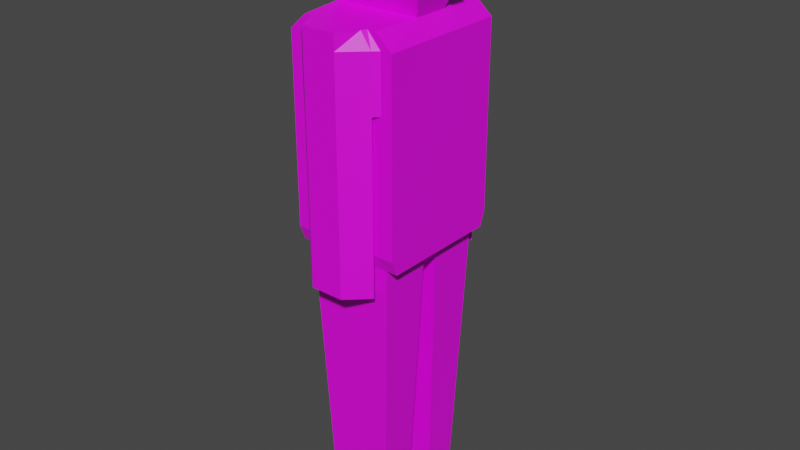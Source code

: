 # Source: customerph.blend  (saved by Blender 2.93.21; exported with 4.5.12 LTS)
import bpy
from mathutils import Matrix  # noqa: F401  (used for matrix-valued properties, if any)

bpy.ops.wm.read_factory_settings(use_empty=True)
scene = bpy.context.scene
scene.name = 'Scene'

# ---- collections
col_collection = bpy.data.collections.new('Collection'); scene.collection.children.link(col_collection)

# ---- images (referenced by path relative to the original .blend; pixels are not part of the script)
import os
ASSET_DIR = os.environ.get("B2B_ASSET_DIR", "")  # directory of the original .blend (textures are referenced by path, not embedded)
HERE = os.path.dirname(os.path.abspath(__file__))  # packed textures are extracted next to this script under _unpacked/

def load_image(name, relpath, width, height, colorspace="sRGB"):
    """Load a texture the original file referenced (path relative to the .blend, or extracted next to this script)."""
    p = next((c for c in (os.path.join(HERE, relpath), os.path.join(ASSET_DIR, relpath)) if relpath and os.path.exists(c)), "")
    if p:
        img = bpy.data.images.load(p, check_existing=True)
        img.name = name
    else:  # same state as the original file: an image datablock whose file is absent (Cycles renders it pink)
        img = bpy.data.images.new(name, width, height)
        img.source = "FILE"
        img.filepath = "//" + (relpath or name)
    img.colorspace_settings.name = colorspace
    return img
img_imphenziapalette_png = load_image('imphenziapalette.png', 'imphenziapalette.png', 1024, 1024, 'sRGB')

# ---- materials (node trees are filled in below, after node groups)
mat_material_001 = bpy.data.materials.new('Material.001')
mat_material_001.use_transparent_shadow = False

# ---- material node trees
mat_material_001.use_nodes = True; mat_material_001.node_tree.nodes.clear()
_N = mat_material_001.node_tree.nodes; _L = mat_material_001.node_tree.links
n0 = _N.new('ShaderNodeBsdfPrincipled'); n0.name = 'Principled BSDF'; n0.location = (10, 300)
n0.distribution = 'GGX'
n0.subsurface_method = 'BURLEY'
n0.inputs[3].default_value = 1.45
n0.inputs[27].default_value = (0.0, 0.0, 0.0, 1.0)
n0.inputs[28].default_value = 1.0
n1 = _N.new('ShaderNodeOutputMaterial'); n1.name = 'Material Output'; n1.location = (300, 300)
n2 = _N.new('ShaderNodeTexImage'); n2.name = 'Image Texture'; n2.location = (-285, 229)
n2.image = img_imphenziapalette_png
n2.interpolation = 'Closest'
_L.new(n0.outputs[0], n1.inputs[0])
_L.new(n2.outputs[0], n0.inputs[0])
n1.is_active_output = True

# ---- world
world_world = bpy.data.worlds.new('World'); scene.world = world_world
world_world.use_nodes = True; world_world.node_tree.nodes.clear()
_N = world_world.node_tree.nodes; _L = world_world.node_tree.links
n0 = _N.new('ShaderNodeOutputWorld'); n0.name = 'World Output'; n0.location = (300, 300)
n1 = _N.new('ShaderNodeBackground'); n1.name = 'Background'; n1.location = (10, 300)
n1.inputs[0].default_value = (0.05088, 0.05088, 0.05088, 1.0)
_L.new(n1.outputs[0], n0.inputs[0])
n0.is_active_output = True
world_world.color = (0.05088, 0.05088, 0.05088)
world_world.use_sun_shadow = False
world_world.sun_shadow_jitter_overblur = 0.0

# ---- meshes
me_cube_002 = bpy.data.meshes.new('Cube.002')
me_cube_002.from_pydata([(-1.0, 0.912, -0.7205), (-0.6912, 1.0, 1.0), (1.0, 0.912, -0.7205), (0.6903, 1.0, 1.0), (-0.8158, 0.0, 1.0), (0.7401, 0.0, 1.0), (-0.825, 0.2705, 1.0), (1.0, 0.5079, -0.7205), (-1.0, 0.5079, -0.7205), (0.7401, 0.2705, 1.0), (0.8735, 0.3965, 1.709), (-0.9016, 0.3965, 1.709), (0.7919, 0.912, -0.7205), (0.5465, 1.0, 1.0), (0.7919, 0.5081, -0.7205), (0.2875, 0.2705, 1.0), (0.3282, 0.3965, 1.709), (-0.7975, 0.912, -0.7205), (-0.7975, 0.5081, -0.7205), (-0.5513, 1.0, 1.0), (-0.2863, 0.2705, 1.0), (-0.2897, 0.3965, 1.709), (-1.0, 1.0, -0.6019), (1.0, 1.0, -0.6019), (1.0, 0.5079, -0.6019), (-1.0, 0.5079, -0.6019), (0.7919, 1.0, -0.6019), (-0.7975, 1.0, -0.6019), (-1.0, 1.0, 0.8794), (1.0, 1.0, 0.8794), (1.0, 0.5079, 0.8794), (-1.0, 0.5079, 0.8794), (0.7919, 1.0, 0.8794), (-0.7975, 1.0, 0.8794), (-1.0, 0.1226, -0.7205), (0.7401, 0.1145, 1.0), (-0.825, 0.1145, 1.0), (1.0, 0.1226, -0.7205), (0.8735, 0.1226, 1.709), (-0.9016, 0.1226, 1.709), (0.3282, 0.1226, 1.709), (0.7919, 0.1227, -0.7205), (-0.7975, 0.1227, -0.7205), (-0.2832, 0.1226, 1.709), (-1.0, 0.1226, -0.6019), (1.0, 0.1226, -0.6019), (-1.0, 0.1226, 0.8794), (1.0, 0.1226, 0.8794), (0.5861, 0.773, -2.99), (0.5861, 0.5103, -2.99), (-0.5917, 0.773, -2.99), (-0.5917, 0.5103, -2.99), (0.5861, 0.2596, -2.99), (-0.5917, 0.2596, -2.99), (1.0, 0.5079, 1.304), (-1.0, 0.5079, 1.304), (0.3901, 0.5079, 1.304), (-0.3178, 0.5079, 1.304), (-1.0, 0.1226, 1.304), (1.0, 0.1226, 1.304), (-1.0, 1.0, 0.439), (1.0, 1.0, 0.439), (1.0, 0.5079, 0.439), (-1.0, 0.5079, 0.439), (0.7919, 1.0, 0.439), (-0.7975, 1.0, 0.439), (1.0, 0.1226, 0.439), (-1.0, 0.1226, 0.439), (-0.3109, 1.375, 1.0), (0.3053, 1.375, 1.0), (0.3053, 1.375, 0.8794), (-0.3109, 1.375, 0.8794), (0.3053, 1.375, 0.439), (-0.3109, 1.375, 0.439), (0.4979, 1.076, 1.0), (-0.5028, 1.076, 1.0), (-0.6993, 1.076, 0.8794), (-0.6993, 1.076, 0.439), (0.6937, 1.076, 0.8794), (0.6937, 1.076, 0.439), (-0.3109, 1.375, -0.9159), (0.3053, 1.375, -0.9159), (-0.6993, 1.076, -0.9159), (0.6937, 1.076, -0.9159), (-1.0, -0.912, -0.7205), (-0.6912, -1.0, 1.0), (1.0, -0.912, -0.7205), (0.6903, -1.0, 1.0), (-1.0, 0.0, -0.7205), (1.0, 0.0, -0.7205), (-0.825, -0.2705, 1.0), (1.0, -0.5079, -0.7205), (-1.0, -0.5079, -0.7205), (0.7401, -0.2705, 1.0), (0.8735, -0.3965, 1.709), (0.8735, 0.0, 1.709), (-0.9016, 0.0, 1.709), (-0.9016, -0.3965, 1.709), (0.7919, -0.912, -0.7205), (0.5465, -1.0, 1.0), (0.7919, 0.0, -0.7205), (0.7919, -0.5081, -0.7205), (0.2875, -0.2705, 1.0), (0.3282, 0.0, 1.709), (0.3282, -0.3965, 1.709), (-0.7975, -0.912, -0.7205), (-0.7975, 0.0, -0.7205), (-0.7975, -0.5081, -0.7205), (-0.5513, -1.0, 1.0), (-0.2863, -0.2705, 1.0), (-0.2832, 0.0, 1.709), (-0.2897, -0.3965, 1.709), (-1.0, -1.0, -0.6019), (1.0, -1.0, -0.6019), (1.0, 0.0, -0.6019), (-1.0, 0.0, -0.6019), (1.0, -0.5079, -0.6019), (-1.0, -0.5079, -0.6019), (0.7919, -1.0, -0.6019), (-0.7975, -1.0, -0.6019), (-1.0, -1.0, 0.8794), (1.0, -1.0, 0.8794), (1.0, 0.0, 0.8794), (-1.0, 0.0, 0.8794), (1.0, -0.5079, 0.8794), (-1.0, -0.5079, 0.8794), (0.7919, -1.0, 0.8794), (-0.7975, -1.0, 0.8794), (-1.0, -0.1226, -0.7205), (0.7401, -0.1145, 1.0), (-0.825, -0.1145, 1.0), (1.0, -0.1226, -0.7205), (0.8735, -0.1226, 1.709), (-0.9016, -0.1226, 1.709), (0.3282, -0.1226, 1.709), (0.7919, -0.1227, -0.7205), (-0.7975, -0.1227, -0.7205), (-0.2832, -0.1226, 1.709), (-1.0, -0.1226, -0.6019), (1.0, -0.1226, -0.6019), (-1.0, -0.1226, 0.8794), (1.0, -0.1226, 0.8794), (0.5861, -0.773, -2.99), (0.5861, -0.5103, -2.99), (-0.5917, -0.773, -2.99), (-0.5917, -0.5103, -2.99), (0.5861, -0.2596, -2.99), (-0.5917, -0.2596, -2.99), (1.0, 0.0, 1.304), (-1.0, 0.0, 1.304), (1.0, -0.5079, 1.304), (-1.0, -0.5079, 1.304), (0.3901, -0.5079, 1.304), (-0.3178, -0.5079, 1.304), (-1.0, -0.1226, 1.304), (1.0, -0.1226, 1.304), (-1.0, -1.0, 0.439), (1.0, -1.0, 0.439), (1.0, 0.0, 0.439), (-1.0, 0.0, 0.439), (1.0, -0.5079, 0.439), (-1.0, -0.5079, 0.439), (0.7919, -1.0, 0.439), (-0.7975, -1.0, 0.439), (1.0, -0.1226, 0.439), (-1.0, -0.1226, 0.439), (-0.3109, -1.375, 1.0), (0.3053, -1.375, 1.0), (0.3053, -1.375, 0.8794), (-0.3109, -1.375, 0.8794), (0.3053, -1.375, 0.439), (-0.3109, -1.375, 0.439), (0.4979, -1.076, 1.0), (-0.5028, -1.076, 1.0), (-0.6993, -1.076, 0.8794), (-0.6993, -1.076, 0.439), (0.6937, -1.076, 0.8794), (0.6937, -1.076, 0.439), (-0.3109, -1.375, -0.9159), (0.3053, -1.375, -0.9159), (-0.6993, -1.076, -0.9159), (0.6937, -1.076, -0.9159), (0.9726, 0.0, 1.392), (0.9726, 0.4838, 1.392), (-0.9787, 0.4838, 1.392), (0.3767, 0.4838, 1.392), (-0.3117, 0.4838, 1.392), (-0.9787, 0.1226, 1.392), (0.9726, 0.1226, 1.392), (-0.9787, 0.0, 1.392), (0.9726, -0.4838, 1.392), (-0.9787, -0.4838, 1.392), (0.3767, -0.4838, 1.392), (-0.3117, -0.4838, 1.392), (-0.9787, -0.1226, 1.392), (0.9726, -0.1226, 1.392), (1.284, 0.1226, 1.313), (1.284, 0.0, 1.313), (1.284, -0.1226, 1.313), (1.257, 0.0, 1.401), (1.257, 0.1226, 1.401), (1.257, -0.1226, 1.401)], [], [(31, 6, 1, 28), (32, 13, 3, 29), (41, 37, 89, 100), (47, 35, 5, 122), (29, 3, 9, 30), (12, 2, 7, 14), (19, 1, 6, 20), (46, 36, 6, 31), (43, 39, 96, 110), (188, 183, 10, 38), (186, 184, 11, 21), (187, 189, 96, 39), (183, 185, 16, 10), (38, 40, 103, 95), (3, 13, 15, 9), (18, 17, 50, 51), (42, 41, 100, 106), (76, 75, 68, 71), (28, 1, 19, 33), (34, 42, 106, 88), (0, 17, 18, 8), (185, 186, 21, 16), (40, 43, 110, 103), (13, 19, 20, 15), (0, 22, 27, 17), (17, 27, 26, 12), (34, 44, 25, 8), (2, 23, 24, 7), (37, 45, 114, 89), (12, 26, 23, 2), (8, 25, 22, 0), (60, 28, 33, 65), (75, 74, 69, 68), (67, 46, 31, 63), (61, 29, 30, 62), (66, 47, 122, 158), (64, 32, 29, 61), (63, 31, 28, 60), (62, 30, 47, 66), (159, 123, 46, 67), (7, 24, 45, 37), (88, 115, 44, 34), (16, 21, 43, 40), (8, 18, 42, 34), (17, 12, 48, 50), (10, 16, 40, 38), (184, 187, 39, 11), (182, 188, 38, 95), (21, 11, 39, 43), (123, 4, 36, 46), (30, 9, 35, 47), (14, 7, 37, 41), (50, 48, 49, 51), (51, 49, 52, 53), (42, 18, 51, 53), (12, 14, 49, 48), (41, 42, 53, 52), (14, 41, 52, 49), (5, 35, 59, 148), (6, 36, 58, 55), (15, 20, 57, 56), (9, 15, 56, 54), (36, 4, 149, 58), (20, 6, 55, 57), (35, 9, 54, 59), (115, 159, 67, 44), (24, 62, 66, 45), (25, 63, 60, 22), (26, 64, 61, 23), (45, 66, 158, 114), (23, 61, 62, 24), (44, 67, 63, 25), (27, 65, 64, 26), (22, 60, 65, 27), (71, 68, 69, 70), (73, 71, 70, 72), (77, 76, 71, 73), (74, 78, 70, 69), (79, 77, 82, 83), (78, 79, 72, 70), (32, 64, 79, 78), (64, 65, 77, 79), (13, 32, 78, 74), (65, 33, 76, 77), (19, 13, 74, 75), (33, 19, 75, 76), (83, 82, 80, 81), (73, 72, 81, 80), (72, 79, 83, 81), (77, 73, 80, 82), (125, 120, 85, 90), (126, 121, 87, 99), (135, 100, 89, 131), (141, 122, 5, 129), (121, 124, 93, 87), (98, 101, 91, 86), (108, 109, 90, 85), (140, 125, 90, 130), (137, 110, 96, 133), (195, 132, 94, 190), (193, 111, 97, 191), (194, 133, 96, 189), (190, 94, 104, 192), (132, 95, 103, 134), (87, 93, 102, 99), (107, 145, 144, 105), (136, 106, 100, 135), (174, 169, 166, 173), (120, 127, 108, 85), (128, 88, 106, 136), (84, 92, 107, 105), (192, 104, 111, 193), (134, 103, 110, 137), (99, 102, 109, 108), (84, 105, 119, 112), (105, 98, 118, 119), (128, 92, 117, 138), (86, 91, 116, 113), (131, 89, 114, 139), (98, 86, 113, 118), (92, 84, 112, 117), (156, 163, 127, 120), (173, 166, 167, 172), (165, 161, 125, 140), (157, 160, 124, 121), (164, 158, 122, 141), (162, 157, 121, 126), (161, 156, 120, 125), (160, 164, 141, 124), (159, 165, 140, 123), (91, 131, 139, 116), (88, 128, 138, 115), (104, 134, 137, 111), (92, 128, 136, 107), (105, 144, 142, 98), (94, 132, 134, 104), (191, 97, 133, 194), (182, 95, 132, 195), (111, 137, 133, 97), (123, 140, 130, 4), (124, 141, 129, 93), (101, 135, 131, 91), (144, 145, 143, 142), (145, 147, 146, 143), (136, 147, 145, 107), (98, 142, 143, 101), (135, 146, 147, 136), (101, 143, 146, 135), (5, 148, 155, 129), (90, 151, 154, 130), (102, 152, 153, 109), (93, 150, 152, 102), (130, 154, 149, 4), (109, 153, 151, 90), (129, 155, 150, 93), (115, 138, 165, 159), (116, 139, 164, 160), (117, 112, 156, 161), (118, 113, 157, 162), (139, 114, 158, 164), (113, 116, 160, 157), (138, 117, 161, 165), (119, 118, 162, 163), (112, 119, 163, 156), (169, 168, 167, 166), (171, 170, 168, 169), (175, 171, 169, 174), (172, 167, 168, 176), (177, 181, 180, 175), (176, 168, 170, 177), (126, 176, 177, 162), (162, 177, 175, 163), (99, 172, 176, 126), (163, 175, 174, 127), (108, 173, 172, 99), (127, 174, 173, 108), (181, 179, 178, 180), (171, 178, 179, 170), (170, 179, 181, 177), (175, 180, 178, 171), (195, 155, 198, 201), (151, 191, 194, 154), (152, 192, 193, 153), (150, 190, 192, 152), (154, 194, 189, 149), (153, 193, 191, 151), (155, 195, 190, 150), (148, 59, 196, 197), (55, 58, 187, 184), (56, 57, 186, 185), (54, 56, 185, 183), (58, 149, 189, 187), (57, 55, 184, 186), (59, 54, 183, 188), (197, 199, 201, 198), (197, 196, 200, 199), (182, 195, 201, 199), (188, 182, 199, 200), (155, 148, 197, 198), (59, 188, 200, 196)])
_uv = me_cube_002.uv_layers.new(name='UVMap')
_uv.uv.foreach_set('vector', [0.3388, 0.6664, 0.3388, 0.6664, 0.3388, 0.6664, 0.3388, 0.6664, 0.3388, 0.6664, 0.3388, 0.6664, 0.3388, 0.6664, 0.3388, 0.6664, 0.5496, 0.4122, 0.5496, 0.4122, 0.5496, 0.4122, 0.5496, 0.4122, 0.3388, 0.6664, 0.3388, 0.6664, 0.3388, 0.6664, 0.3388, 0.6664, 0.3388, 0.6664, 0.3388, 0.6664, 0.3388, 0.6664, 0.3388, 0.6664, 0.5496, 0.4122, 0.5496, 0.4122, 0.5496, 0.4122, 0.5496, 0.4122, 0.3388, 0.6664, 0.3388, 0.6664, 0.3388, 0.6664, 0.3388, 0.6664, 0.3388, 0.6664, 0.3388, 0.6664, 0.3388, 0.6664, 0.3388, 0.6664, 0.686, 0.08356, 0.686, 0.08356, 0.686, 0.08356, 0.686, 0.08356, 0.686, 0.08356, 0.686, 0.08356, 0.686, 0.08356, 0.686, 0.08356, 0.686, 0.08356, 0.686, 0.08356, 0.686, 0.08356, 0.686, 0.08356, 0.686, 0.08356, 0.686, 0.08356, 0.686, 0.08356, 0.686, 0.08356, 0.686, 0.08356, 0.686, 0.08356, 0.686, 0.08356, 0.686, 0.08356, 0.686, 0.08356, 0.686, 0.08356, 0.686, 0.08356, 0.686, 0.08356, 0.3388, 0.6664, 0.3388, 0.6664, 0.3388, 0.6664, 0.3388, 0.6664, 0.5496, 0.4122, 0.5496, 0.4122, 0.5496, 0.4122, 0.5496, 0.4122, 0.5496, 0.4122, 0.5496, 0.4122, 0.5496, 0.4122, 0.5496, 0.4122, 0.3388, 0.6664, 0.3388, 0.6664, 0.3388, 0.6664, 0.3388, 0.6664, 0.3388, 0.6664, 0.3388, 0.6664, 0.3388, 0.6664, 0.3388, 0.6664, 0.5496, 0.4122, 0.5496, 0.4122, 0.5496, 0.4122, 0.5496, 0.4122, 0.5496, 0.4122, 0.5496, 0.4122, 0.5496, 0.4122, 0.5496, 0.4122, 0.686, 0.08356, 0.686, 0.08356, 0.686, 0.08356, 0.686, 0.08356, 0.686, 0.08356, 0.686, 0.08356, 0.686, 0.08356, 0.686, 0.08356, 0.3388, 0.6664, 0.3388, 0.6664, 0.3388, 0.6664, 0.3388, 0.6664, 0.3388, 0.6664, 0.3388, 0.6664, 0.3388, 0.6664, 0.3388, 0.6664, 0.3388, 0.6664, 0.3388, 0.6664, 0.3388, 0.6664, 0.3388, 0.6664, 0.3388, 0.6664, 0.3388, 0.6664, 0.3388, 0.6664, 0.3388, 0.6664, 0.3388, 0.6664, 0.3388, 0.6664, 0.3388, 0.6664, 0.3388, 0.6664, 0.3388, 0.6664, 0.3388, 0.6664, 0.3388, 0.6664, 0.3388, 0.6664, 0.3388, 0.6664, 0.3388, 0.6664, 0.3388, 0.6664, 0.3388, 0.6664, 0.3388, 0.6664, 0.3388, 0.6664, 0.3388, 0.6664, 0.3388, 0.6664, 0.3388, 0.6664, 0.3388, 0.6664, 0.3388, 0.6664, 0.3388, 0.6664, 0.3388, 0.6664, 0.3388, 0.6664, 0.3388, 0.6664, 0.3388, 0.6664, 0.3388, 0.6664, 0.3388, 0.6664, 0.3388, 0.6664, 0.3388, 0.6664, 0.3388, 0.6664, 0.3388, 0.6664, 0.3388, 0.6664, 0.3388, 0.6664, 0.3388, 0.6664, 0.3388, 0.6664, 0.3388, 0.6664, 0.3388, 0.6664, 0.3388, 0.6664, 0.3388, 0.6664, 0.3388, 0.6664, 0.3388, 0.6664, 0.3388, 0.6664, 0.3388, 0.6664, 0.3388, 0.6664, 0.3388, 0.6664, 0.3388, 0.6664, 0.3388, 0.6664, 0.3388, 0.6664, 0.3388, 0.6664, 0.3388, 0.6664, 0.3388, 0.6664, 0.3388, 0.6664, 0.3388, 0.6664, 0.3388, 0.6664, 0.3388, 0.6664, 0.3388, 0.6664, 0.3388, 0.6664, 0.3388, 0.6664, 0.3388, 0.6664, 0.3388, 0.6664, 0.3388, 0.6664, 0.686, 0.08356, 0.686, 0.08356, 0.686, 0.08356, 0.686, 0.08356, 0.5496, 0.4122, 0.5496, 0.4122, 0.5496, 0.4122, 0.5496, 0.4122, 0.5496, 0.4122, 0.5496, 0.4122, 0.5496, 0.4122, 0.5496, 0.4122, 0.686, 0.08356, 0.686, 0.08356, 0.686, 0.08356, 0.686, 0.08356, 0.686, 0.08356, 0.686, 0.08356, 0.686, 0.08356, 0.686, 0.08356, 0.686, 0.08356, 0.686, 0.08356, 0.686, 0.08356, 0.686, 0.08356, 0.686, 0.08356, 0.686, 0.08356, 0.686, 0.08356, 0.686, 0.08356, 0.3388, 0.6664, 0.3388, 0.6664, 0.3388, 0.6664, 0.3388, 0.6664, 0.3388, 0.6664, 0.3388, 0.6664, 0.3388, 0.6664, 0.3388, 0.6664, 0.5496, 0.4122, 0.5496, 0.4122, 0.5496, 0.4122, 0.5496, 0.4122, 0.5496, 0.4122, 0.5496, 0.4122, 0.5496, 0.4122, 0.5496, 0.4122, 0.5496, 0.4122, 0.5496, 0.4122, 0.5496, 0.4122, 0.5496, 0.4122, 0.5496, 0.4122, 0.5496, 0.4122, 0.5496, 0.4122, 0.5496, 0.4122, 0.5496, 0.4122, 0.5496, 0.4122, 0.5496, 0.4122, 0.5496, 0.4122, 0.5496, 0.4122, 0.5496, 0.4122, 0.5496, 0.4122, 0.5496, 0.4122, 0.5496, 0.4122, 0.5496, 0.4122, 0.5496, 0.4122, 0.5496, 0.4122, 0.686, 0.08356, 0.686, 0.08356, 0.686, 0.08356, 0.686, 0.08356, 0.686, 0.08356, 0.686, 0.08356, 0.686, 0.08356, 0.686, 0.08356, 0.686, 0.08356, 0.686, 0.08356, 0.686, 0.08356, 0.686, 0.08356, 0.686, 0.08356, 0.686, 0.08356, 0.686, 0.08356, 0.686, 0.08356, 0.686, 0.08356, 0.686, 0.08356, 0.686, 0.08356, 0.686, 0.08356, 0.686, 0.08356, 0.686, 0.08356, 0.686, 0.08356, 0.686, 0.08356, 0.686, 0.08356, 0.686, 0.08356, 0.686, 0.08356, 0.686, 0.08356, 0.3388, 0.6664, 0.3388, 0.6664, 0.3388, 0.6664, 0.3388, 0.6664, 0.3388, 0.6664, 0.3388, 0.6664, 0.3388, 0.6664, 0.3388, 0.6664, 0.3388, 0.6664, 0.3388, 0.6664, 0.3388, 0.6664, 0.3388, 0.6664, 0.3388, 0.6664, 0.3388, 0.6664, 0.3388, 0.6664, 0.3388, 0.6664, 0.3388, 0.6664, 0.3388, 0.6664, 0.3388, 0.6664, 0.3388, 0.6664, 0.3388, 0.6664, 0.3388, 0.6664, 0.3388, 0.6664, 0.3388, 0.6664, 0.3388, 0.6664, 0.3388, 0.6664, 0.3388, 0.6664, 0.3388, 0.6664, 0.3388, 0.6664, 0.3388, 0.6664, 0.3388, 0.6664, 0.3388, 0.6664, 0.3388, 0.6664, 0.3388, 0.6664, 0.3388, 0.6664, 0.3388, 0.6664, 0.3388, 0.6664, 0.3388, 0.6664, 0.3388, 0.6664, 0.3388, 0.6664, 0.3388, 0.6664, 0.3388, 0.6664, 0.3388, 0.6664, 0.3388, 0.6664, 0.3388, 0.6664, 0.3388, 0.6664, 0.3388, 0.6664, 0.3388, 0.6664, 0.3388, 0.6664, 0.3388, 0.6664, 0.3388, 0.6664, 0.3388, 0.6664, 0.686, 0.08356, 0.686, 0.08356, 0.686, 0.08356, 0.686, 0.08356, 0.3388, 0.6664, 0.3388, 0.6664, 0.3388, 0.6664, 0.3388, 0.6664, 0.3388, 0.6664, 0.3388, 0.6664, 0.3388, 0.6664, 0.3388, 0.6664, 0.3388, 0.6664, 0.3388, 0.6664, 0.3388, 0.6664, 0.3388, 0.6664, 0.3388, 0.6664, 0.3388, 0.6664, 0.3388, 0.6664, 0.3388, 0.6664, 0.3388, 0.6664, 0.3388, 0.6664, 0.3388, 0.6664, 0.3388, 0.6664, 0.3388, 0.6664, 0.3388, 0.6664, 0.3388, 0.6664, 0.3388, 0.6664, 0.3388, 0.6664, 0.3388, 0.6664, 0.3388, 0.6664, 0.3388, 0.6664, 0.686, 0.08356, 0.686, 0.08356, 0.686, 0.08356, 0.686, 0.08356, 0.686, 0.08356, 0.686, 0.08356, 0.686, 0.08356, 0.686, 0.08356, 0.686, 0.08356, 0.686, 0.08356, 0.686, 0.08356, 0.686, 0.08356, 0.686, 0.08356, 0.686, 0.08356, 0.686, 0.08356, 0.686, 0.08356, 0.3388, 0.6664, 0.3388, 0.6664, 0.3388, 0.6664, 0.3388, 0.6664, 0.3388, 0.6664, 0.3388, 0.6664, 0.3388, 0.6664, 0.3388, 0.6664, 0.5496, 0.4122, 0.5496, 0.4122, 0.5496, 0.4122, 0.5496, 0.4122, 0.3388, 0.6664, 0.3388, 0.6664, 0.3388, 0.6664, 0.3388, 0.6664, 0.3388, 0.6664, 0.3388, 0.6664, 0.3388, 0.6664, 0.3388, 0.6664, 0.5496, 0.4122, 0.5496, 0.4122, 0.5496, 0.4122, 0.5496, 0.4122, 0.3388, 0.6664, 0.3388, 0.6664, 0.3388, 0.6664, 0.3388, 0.6664, 0.3388, 0.6664, 0.3388, 0.6664, 0.3388, 0.6664, 0.3388, 0.6664, 0.686, 0.08356, 0.686, 0.08356, 0.686, 0.08356, 0.686, 0.08356, 0.686, 0.08356, 0.686, 0.08356, 0.686, 0.08356, 0.686, 0.08356, 0.686, 0.08356, 0.686, 0.08356, 0.686, 0.08356, 0.686, 0.08356, 0.686, 0.08356, 0.686, 0.08356, 0.686, 0.08356, 0.686, 0.08356, 0.686, 0.08356, 0.686, 0.08356, 0.686, 0.08356, 0.686, 0.08356, 0.686, 0.08356, 0.686, 0.08356, 0.686, 0.08356, 0.686, 0.08356, 0.3388, 0.6664, 0.3388, 0.6664, 0.3388, 0.6664, 0.3388, 0.6664, 0.5496, 0.4122, 0.5496, 0.4122, 0.5496, 0.4122, 0.5496, 0.4122, 0.5496, 0.4122, 0.5496, 0.4122, 0.5496, 0.4122, 0.5496, 0.4122, 0.3388, 0.6664, 0.3388, 0.6664, 0.3388, 0.6664, 0.3388, 0.6664, 0.3388, 0.6664, 0.3388, 0.6664, 0.3388, 0.6664, 0.3388, 0.6664, 0.5496, 0.4122, 0.5496, 0.4122, 0.5496, 0.4122, 0.5496, 0.4122, 0.5496, 0.4122, 0.5496, 0.4122, 0.5496, 0.4122, 0.5496, 0.4122, 0.686, 0.08356, 0.686, 0.08356, 0.686, 0.08356, 0.686, 0.08356, 0.686, 0.08356, 0.686, 0.08356, 0.686, 0.08356, 0.686, 0.08356, 0.3388, 0.6664, 0.3388, 0.6664, 0.3388, 0.6664, 0.3388, 0.6664, 0.3388, 0.6664, 0.3388, 0.6664, 0.3388, 0.6664, 0.3388, 0.6664, 0.3388, 0.6664, 0.3388, 0.6664, 0.3388, 0.6664, 0.3388, 0.6664, 0.3388, 0.6664, 0.3388, 0.6664, 0.3388, 0.6664, 0.3388, 0.6664, 0.3388, 0.6664, 0.3388, 0.6664, 0.3388, 0.6664, 0.3388, 0.6664, 0.3388, 0.6664, 0.3388, 0.6664, 0.3388, 0.6664, 0.3388, 0.6664, 0.3388, 0.6664, 0.3388, 0.6664, 0.3388, 0.6664, 0.3388, 0.6664, 0.3388, 0.6664, 0.3388, 0.6664, 0.3388, 0.6664, 0.3388, 0.6664, 0.3388, 0.6664, 0.3388, 0.6664, 0.3388, 0.6664, 0.3388, 0.6664, 0.3388, 0.6664, 0.3388, 0.6664, 0.3388, 0.6664, 0.3388, 0.6664, 0.3388, 0.6664, 0.3388, 0.6664, 0.3388, 0.6664, 0.3388, 0.6664, 0.3388, 0.6664, 0.3388, 0.6664, 0.3388, 0.6664, 0.3388, 0.6664, 0.3388, 0.6664, 0.3388, 0.6664, 0.3388, 0.6664, 0.3388, 0.6664, 0.3388, 0.6664, 0.3388, 0.6664, 0.3388, 0.6664, 0.3388, 0.6664, 0.3388, 0.6664, 0.3388, 0.6664, 0.3388, 0.6664, 0.3388, 0.6664, 0.3388, 0.6664, 0.3388, 0.6664, 0.3388, 0.6664, 0.3388, 0.6664, 0.3388, 0.6664, 0.3388, 0.6664, 0.3388, 0.6664, 0.3388, 0.6664, 0.3388, 0.6664, 0.3388, 0.6664, 0.3388, 0.6664, 0.3388, 0.6664, 0.3388, 0.6664, 0.3388, 0.6664, 0.3388, 0.6664, 0.3388, 0.6664, 0.686, 0.08356, 0.686, 0.08356, 0.686, 0.08356, 0.686, 0.08356, 0.5496, 0.4122, 0.5496, 0.4122, 0.5496, 0.4122, 0.5496, 0.4122, 0.5496, 0.4122, 0.5496, 0.4122, 0.5496, 0.4122, 0.5496, 0.4122, 0.686, 0.08356, 0.686, 0.08356, 0.686, 0.08356, 0.686, 0.08356, 0.686, 0.08356, 0.686, 0.08356, 0.686, 0.08356, 0.686, 0.08356, 0.686, 0.08356, 0.686, 0.08356, 0.686, 0.08356, 0.686, 0.08356, 0.686, 0.08356, 0.686, 0.08356, 0.686, 0.08356, 0.686, 0.08356, 0.3388, 0.6664, 0.3388, 0.6664, 0.3388, 0.6664, 0.3388, 0.6664, 0.3388, 0.6664, 0.3388, 0.6664, 0.3388, 0.6664, 0.3388, 0.6664, 0.5496, 0.4122, 0.5496, 0.4122, 0.5496, 0.4122, 0.5496, 0.4122, 0.5496, 0.4122, 0.5496, 0.4122, 0.5496, 0.4122, 0.5496, 0.4122, 0.5496, 0.4122, 0.5496, 0.4122, 0.5496, 0.4122, 0.5496, 0.4122, 0.5496, 0.4122, 0.5496, 0.4122, 0.5496, 0.4122, 0.5496, 0.4122, 0.5496, 0.4122, 0.5496, 0.4122, 0.5496, 0.4122, 0.5496, 0.4122, 0.5496, 0.4122, 0.5496, 0.4122, 0.5496, 0.4122, 0.5496, 0.4122, 0.5496, 0.4122, 0.5496, 0.4122, 0.5496, 0.4122, 0.5496, 0.4122, 0.686, 0.08356, 0.686, 0.08356, 0.686, 0.08356, 0.686, 0.08356, 0.686, 0.08356, 0.686, 0.08356, 0.686, 0.08356, 0.686, 0.08356, 0.686, 0.08356, 0.686, 0.08356, 0.686, 0.08356, 0.686, 0.08356, 0.686, 0.08356, 0.686, 0.08356, 0.686, 0.08356, 0.686, 0.08356, 0.686, 0.08356, 0.686, 0.08356, 0.686, 0.08356, 0.686, 0.08356, 0.686, 0.08356, 0.686, 0.08356, 0.686, 0.08356, 0.686, 0.08356, 0.686, 0.08356, 0.686, 0.08356, 0.686, 0.08356, 0.686, 0.08356, 0.3388, 0.6664, 0.3388, 0.6664, 0.3388, 0.6664, 0.3388, 0.6664, 0.3388, 0.6664, 0.3388, 0.6664, 0.3388, 0.6664, 0.3388, 0.6664, 0.3388, 0.6664, 0.3388, 0.6664, 0.3388, 0.6664, 0.3388, 0.6664, 0.3388, 0.6664, 0.3388, 0.6664, 0.3388, 0.6664, 0.3388, 0.6664, 0.3388, 0.6664, 0.3388, 0.6664, 0.3388, 0.6664, 0.3388, 0.6664, 0.3388, 0.6664, 0.3388, 0.6664, 0.3388, 0.6664, 0.3388, 0.6664, 0.3388, 0.6664, 0.3388, 0.6664, 0.3388, 0.6664, 0.3388, 0.6664, 0.3388, 0.6664, 0.3388, 0.6664, 0.3388, 0.6664, 0.3388, 0.6664, 0.3388, 0.6664, 0.3388, 0.6664, 0.3388, 0.6664, 0.3388, 0.6664, 0.3388, 0.6664, 0.3388, 0.6664, 0.3388, 0.6664, 0.3388, 0.6664, 0.3388, 0.6664, 0.3388, 0.6664, 0.3388, 0.6664, 0.3388, 0.6664, 0.3388, 0.6664, 0.3388, 0.6664, 0.3388, 0.6664, 0.3388, 0.6664, 0.3388, 0.6664, 0.3388, 0.6664, 0.3388, 0.6664, 0.3388, 0.6664, 0.686, 0.08356, 0.686, 0.08356, 0.686, 0.08356, 0.686, 0.08356, 0.3388, 0.6664, 0.3388, 0.6664, 0.3388, 0.6664, 0.3388, 0.6664, 0.3388, 0.6664, 0.3388, 0.6664, 0.3388, 0.6664, 0.3388, 0.6664, 0.3388, 0.6664, 0.3388, 0.6664, 0.3388, 0.6664, 0.3388, 0.6664, 0.3388, 0.6664, 0.3388, 0.6664, 0.3388, 0.6664, 0.3388, 0.6664, 0.3388, 0.6664, 0.3388, 0.6664, 0.3388, 0.6664, 0.3388, 0.6664, 0.3388, 0.6664, 0.3388, 0.6664, 0.3388, 0.6664, 0.3388, 0.6664, 0.3388, 0.6664, 0.3388, 0.6664, 0.3388, 0.6664, 0.3388, 0.6664, 0.686, 0.08356, 0.686, 0.08356, 0.686, 0.08356, 0.686, 0.08356, 0.686, 0.08356, 0.686, 0.08356, 0.686, 0.08356, 0.686, 0.08356, 0.686, 0.08356, 0.686, 0.08356, 0.686, 0.08356, 0.686, 0.08356, 0.686, 0.08356, 0.686, 0.08356, 0.686, 0.08356, 0.686, 0.08356, 0.686, 0.08356, 0.686, 0.08356, 0.686, 0.08356, 0.686, 0.08356, 0.686, 0.08356, 0.686, 0.08356, 0.686, 0.08356, 0.686, 0.08356, 0.686, 0.08356, 0.686, 0.08356, 0.686, 0.08356, 0.686, 0.08356, 0.686, 0.08356, 0.686, 0.08356, 0.686, 0.08356, 0.686, 0.08356, 0.686, 0.08356, 0.686, 0.08356, 0.686, 0.08356, 0.686, 0.08356, 0.686, 0.08356, 0.686, 0.08356, 0.686, 0.08356, 0.686, 0.08356, 0.686, 0.08356, 0.686, 0.08356, 0.686, 0.08356, 0.686, 0.08356, 0.686, 0.08356, 0.686, 0.08356, 0.686, 0.08356, 0.686, 0.08356, 0.686, 0.08356, 0.686, 0.08356, 0.686, 0.08356, 0.686, 0.08356, 0.686, 0.08356, 0.686, 0.08356, 0.686, 0.08356, 0.686, 0.08356, 0.686, 0.08356, 0.686, 0.08356, 0.686, 0.08356, 0.686, 0.08356, 0.686, 0.08356, 0.686, 0.08356, 0.686, 0.08356, 0.686, 0.08356, 0.686, 0.08356, 0.686, 0.08356, 0.686, 0.08356, 0.686, 0.08356, 0.686, 0.08356, 0.686, 0.08356, 0.686, 0.08356, 0.686, 0.08356, 0.686, 0.08356, 0.686, 0.08356, 0.686, 0.08356, 0.686, 0.08356, 0.686, 0.08356, 0.686, 0.08356, 0.686, 0.08356, 0.686, 0.08356, 0.686, 0.08356, 0.686, 0.08356, 0.686, 0.08356, 0.686, 0.08356, 0.686, 0.08356, 0.686, 0.08356, 0.686, 0.08356, 0.686, 0.08356, 0.686, 0.08356, 0.686, 0.08356, 0.686, 0.08356, 0.686, 0.08356, 0.686, 0.08356, 0.686, 0.08356, 0.686, 0.08356, 0.686, 0.08356])
me_cube_002.materials.append(mat_material_001)
me_cube_002.use_remesh_fix_poles = True
me_cube_002.use_remesh_preserve_attributes = False
me_cube_002.update()

# ---- objects
ob_cube = bpy.data.objects.new('Cube', me_cube_002)

# ---- transforms, parenting, visibility, modifiers, constraints
ob_cube.location = (0.0, 0.0, 0.0)
ob_cube.scale = (0.15, 0.1822, 0.3437)

# ---- collection membership
col_collection.objects.link(ob_cube)

# ---- scene / render settings (as saved in the file)
scene.frame_start = 1; scene.frame_end = 250; scene.frame_set(1)
scene.render.engine = 'BLENDER_EEVEE_NEXT'
scene.cycles.use_denoising = False
scene.cycles.samples = 128
scene.cycles.sampling_pattern = 'TABULATED_SOBOL'
scene.cycles.use_adaptive_sampling = False
scene.cycles.use_light_tree = False
scene.view_settings.view_transform = 'Filmic'
bpy.context.view_layer.update()

# ---- added for rendering (the .blend has no active camera and no usable light): camera, sun
cam_auto = bpy.data.cameras.new('AutoCamera')
cam_auto.lens = 50.0
cam_auto.sensor_width = 36.0
cam_auto.clip_end = 1000.0
ob_auto_camera = bpy.data.objects.new('AutoCamera', cam_auto)
scene.collection.objects.link(ob_auto_camera)
ob_auto_camera.location = (1.61763, -1.91558, 1.05696)
ob_auto_camera.rotation_euler = (1.09748, -7.21219e-08, 0.694738)
scene.camera = ob_auto_camera
light_auto_sun = bpy.data.lights.new('AutoSun', 'SUN')
light_auto_sun.energy = 3.0
light_auto_sun.angle = 0.0523599
ob_auto_sun = bpy.data.objects.new('AutoSun', light_auto_sun)
scene.collection.objects.link(ob_auto_sun)
ob_auto_sun.rotation_euler = (0.872665, 0.174533, 0.523599)
bpy.context.view_layer.update()
